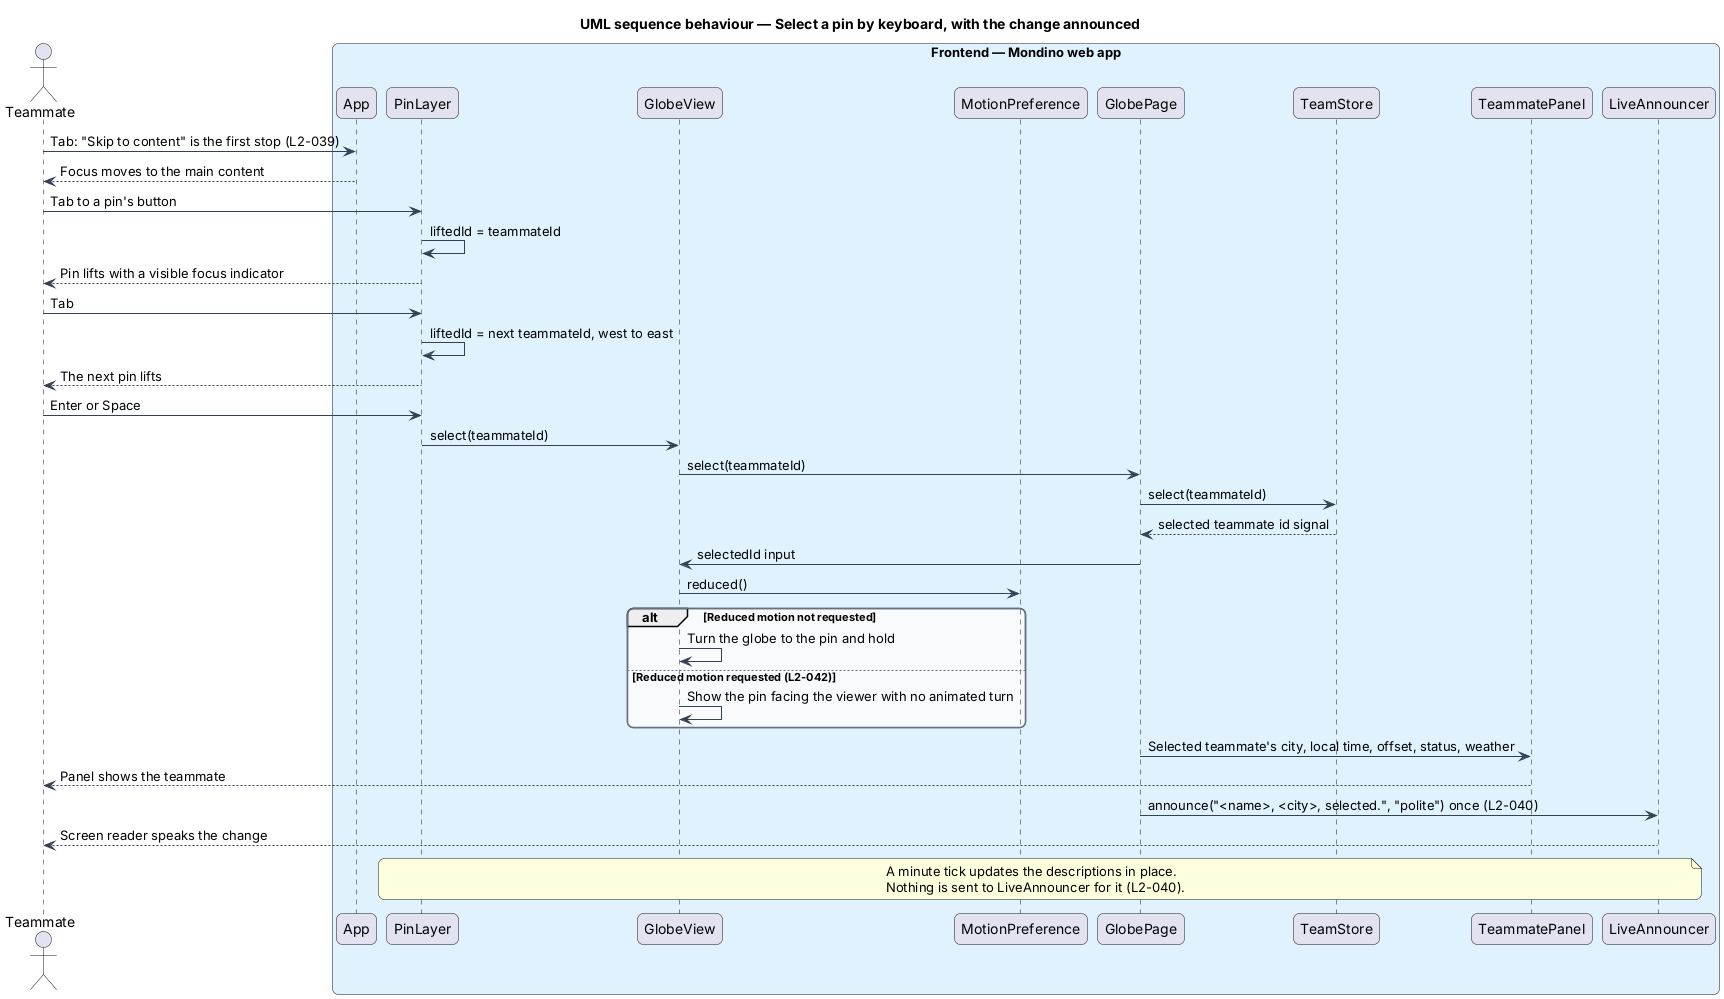

The diagram above was rendered by PlantUML. Its source (embedded in the PNG):
@startuml
title UML sequence behaviour — Select a pin by keyboard, with the change announced
skinparam backgroundColor #FFFFFF
skinparam shadowing false
skinparam roundcorner 12
skinparam defaultFontName Arial
skinparam ArrowColor #344054
skinparam rectangle {
  BorderColor #344054
  FontColor #101828
}
skinparam package {
  BorderColor #667085
  FontColor #101828
  BackgroundColor #F9FAFB
}
actor "Teammate" as actor
box "Frontend — Mondino web app" #E0F2FE
  participant "App" as shell
  participant "PinLayer" as layer
  participant "GlobeView" as view
  participant "MotionPreference" as motion
  participant "GlobePage" as page
  participant "TeamStore" as store
  participant "TeammatePanel" as panel
  participant "LiveAnnouncer" as announcer
end box
actor -> shell : Tab: "Skip to content" is the first stop (L2-039)
shell --> actor : Focus moves to the main content
actor -> layer : Tab to a pin's button
layer -> layer : liftedId = teammateId
layer --> actor : Pin lifts with a visible focus indicator
actor -> layer : Tab
layer -> layer : liftedId = next teammateId, west to east
layer --> actor : The next pin lifts
actor -> layer : Enter or Space
layer -> view : select(teammateId)
view -> page : select(teammateId)
page -> store : select(teammateId)
store --> page : selected teammate id signal
page -> view : selectedId input
view -> motion : reduced()
alt Reduced motion not requested
  view -> view : Turn the globe to the pin and hold
else Reduced motion requested (L2-042)
  view -> view : Show the pin facing the viewer with no animated turn
end
page -> panel : Selected teammate's city, local time, offset, status, weather
panel --> actor : Panel shows the teammate
page -> announcer : announce("<name>, <city>, selected.", "polite") once (L2-040)
announcer --> actor : Screen reader speaks the change
note over layer, announcer
  A minute tick updates the descriptions in place.
  Nothing is sent to LiveAnnouncer for it (L2-040).
end note
@enduml